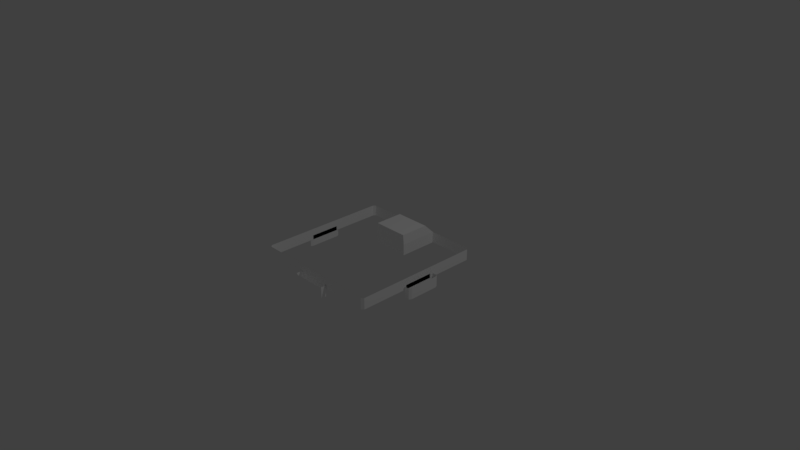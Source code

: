 # Source: FrameDepth.blend  (saved by Blender 2.79.0; exported with 4.5.12 LTS)
import bpy
from mathutils import Matrix  # noqa: F401  (used for matrix-valued properties, if any)

bpy.ops.wm.read_factory_settings(use_empty=True)
scene = bpy.context.scene
scene.name = 'Scene'

# ---- collections
col_collection_1 = bpy.data.collections.new('Collection 1'); scene.collection.children.link(col_collection_1)

# ---- materials (node trees are filled in below, after node groups)
mat_component_needy_background_mat = bpy.data.materials.new('Component_Needy_background_mat')
mat_component_needy_background_mat.alpha_threshold = 0.0
mat_component_needy_background_mat.use_transparent_shadow = False
mat_component_needy_background_mat.diffuse_color = (1.0, 1.0, 1.0, 1.0)
mat_component_needy_background_mat.specular_color = (0.0, 0.0, 0.0)
mat_component_needy_background_mat.roughness = 0.5

# ---- material node trees

# ---- world
world_world = bpy.data.worlds.new('World'); scene.world = world_world
world_world.color = (0.05088, 0.05088, 0.05088)
world_world.use_sun_shadow = False
world_world.sun_shadow_jitter_overblur = 0.0
world_world.cycles.sampling_method = 'MANUAL'

# ---- cameras
cam_camera = bpy.data.cameras.new('Camera')
cam_camera.clip_end = 100.0
cam_camera.lens = 35.0
cam_camera.sensor_width = 32.0
cam_camera.sensor_height = 18.0
cam_camera.ortho_scale = 7.314
cam_camera.dof.focus_distance = 0.0
cam_camera.dof.aperture_fstop = 128.0

# ---- lights
light_lamp = bpy.data.lights.new('Lamp', 'POINT')
light_lamp.transmission_factor = 0.0
light_lamp.cutoff_distance = 30.0
light_lamp.energy = 100.0
light_lamp.shadow_buffer_clip_start = 1.001
light_lamp.shadow_soft_size = 0.1
light_lamp.shadow_maximum_resolution = 0.006
light_lamp.use_absolute_resolution = True

# ---- meshes
me_untitled_001 = bpy.data.meshes.new('Untitled.001')
me_untitled_001.from_pydata([(-25.63, 9.539, 90.1), (25.62, 9.539, 90.09), (-90.1, 9.539, -36.76), (-25.63, 9.539, -90.09), (25.62, 9.539, -90.1), (90.09, 9.539, -36.77), (-87.1, 9.539, 90.1), (-90.1, 9.539, 87.1), (90.09, 9.539, 87.1), (87.1, 9.539, 90.09), (-90.1, 9.539, -87.1), (-87.11, 9.539, -90.09), (87.1, 9.539, -90.1), (90.09, 9.539, -87.11), (90.09, 9.539, -23.32), (-90.1, 9.539, -23.31), (-25.63, 9.539, -36.74), (25.58, 9.539, -36.79), (-0.02591, 9.539, -36.76), (-0.001434, 9.539, 90.09), (-90.1, 9.539, 4.291), (90.09, 9.539, 4.288), (-20.18, -15.42, 90.1), (-20.18, -15.42, 100.0), (20.18, -15.42, 90.1), (20.18, -15.42, 100.0), (-98.24, -4.453e-15, 23.95), (-91.27, -5.547e-15, 23.95), (-98.24, 1.156e-14, -23.94), (-91.72, 1.156e-14, -23.94), (23.94, -15.42, 94.97), (-23.94, -15.42, 94.97), (-23.94, -15.42, 91.71), (-23.94, -15.42, 98.23), (23.94, -15.42, 91.27), (23.94, -15.42, 98.23), (90.09, -15.42, 20.18), (100.0, -15.42, 20.18), (-94.98, 1.156e-14, -23.94), (-94.98, -4.453e-15, 23.95), (-100.0, -9.973e-16, 20.18), (90.09, -15.42, -20.18), (100.0, -15.42, -20.18), (94.97, -15.42, -23.95), (94.97, -15.42, 23.94), (-90.1, -9.973e-16, 20.18), (-100.0, 8.103e-15, -20.18), (91.71, -15.42, 23.94), (98.23, -15.42, 23.94), (91.26, -15.42, -23.95), (98.23, -15.42, -23.95), (-90.1, 8.103e-15, -20.18), (98.23, -4.453e-15, -23.95), (91.26, -5.547e-15, -23.95), (98.23, 1.156e-14, 23.94), (91.71, 1.156e-14, 23.94), (-90.1, -15.42, -20.18), (-100.0, -15.42, -20.18), (-90.1, -15.42, 20.18), (-100.0, -15.42, 20.18), (-94.98, -15.42, 23.95), (-94.98, -15.42, -23.94), (-91.72, -15.42, -23.94), (-98.24, -15.42, -23.94), (94.97, 1.156e-14, 23.94), (94.97, -4.453e-15, -23.95), (100.0, -9.973e-16, -20.18), (-91.27, -15.42, 23.95), (-98.24, -15.42, 23.95), (90.09, -5.88, 4.288), (-90.1, -5.88, 4.291), (90.09, -9.973e-16, -20.18), (100.0, 8.103e-15, 20.18), (-0.001434, -5.88, 90.09), (-0.02591, -5.88, -36.76), (25.58, -5.88, -36.79), (-25.63, -5.88, -36.74), (90.09, 8.103e-15, 20.18), (23.94, -4.453e-15, 98.23), (23.94, -5.547e-15, 91.27), (-23.94, 1.156e-14, 98.23), (-23.94, 1.156e-14, 91.71), (-90.1, -5.88, -23.31), (90.09, -5.88, -23.32), (90.09, -5.88, -87.11), (87.1, -5.88, -90.1), (-87.11, -5.88, -90.09), (-90.1, -5.88, -87.1), (87.1, -5.88, 90.09), (90.09, -5.88, 87.1), (-23.94, 1.156e-14, 94.97), (23.94, -4.453e-15, 94.97), (20.18, -9.973e-16, 100.0), (-90.1, -5.88, 87.1), (-87.1, -5.88, 90.1), (90.09, -5.88, -36.77), (25.62, -5.88, -90.1), (20.18, -9.973e-16, 90.1), (-20.18, 8.103e-15, 100.0), (-25.63, -5.88, -90.09), (-90.1, -5.88, -36.76), (25.62, -5.88, 90.09), (-25.63, -5.88, 90.1), (-20.18, 8.103e-15, 90.1), (-24.24, 22.81, -76.89), (24.23, 22.81, -76.89), (-24.24, 22.81, -37.05), (24.19, 22.81, -37.08), (-0.02545, 22.81, -37.07)], [], [(46, 57, 59, 40), (92, 25, 35, 78), (18, 74, 76, 16), (53, 49, 41, 71), (80, 33, 23, 98), (26, 68, 60, 39), (4, 96, 75, 17), (39, 60, 67, 27), (55, 47, 44, 64), (10, 87, 100, 2), (81, 32, 31, 90), (12, 85, 96, 4), (1, 101, 88, 9), (16, 76, 99, 3), (17, 75, 74, 18), (19, 73, 101, 1), (2, 100, 82, 15), (52, 50, 43, 65), (51, 56, 62, 29), (5, 95, 84, 13), (97, 24, 22, 103), (98, 23, 25, 92), (40, 59, 68, 26), (13, 84, 85, 12), (64, 44, 48, 54), (15, 82, 70, 20), (38, 61, 63, 28), (65, 43, 49, 53), (8, 89, 69, 21), (79, 34, 24, 97), (72, 37, 42, 66), (20, 70, 93, 7), (21, 69, 83, 14), (45, 58, 56, 51), (77, 36, 47, 55), (28, 63, 57, 46), (11, 86, 87, 10), (6, 94, 102, 0), (14, 83, 95, 5), (90, 31, 33, 80), (91, 30, 34, 79), (78, 35, 30, 91), (3, 99, 86, 11), (54, 48, 37, 72), (0, 102, 73, 19), (71, 41, 36, 77), (103, 22, 32, 81), (7, 93, 94, 6), (66, 42, 50, 52), (27, 67, 58, 45), (29, 62, 61, 38), (9, 88, 89, 8), (4, 17, 107, 105), (16, 3, 104, 106), (18, 16, 106, 108), (17, 18, 108, 107), (106, 104, 105, 107, 108)])
_uv = me_untitled_001.uv_layers.new(name='map1')
_uv.uv.foreach_set('vector', [0.0, 0.0, 0.0, 0.0, 0.0, 0.0, 0.0, 0.0, 0.0, 0.0, 0.0, 0.0, 0.0, 0.0, 0.0, 0.0, 0.0, 0.0, 0.0, 0.0, 0.0, 0.0, 0.0, 0.0, 0.0, 0.0, 0.0, 0.0, 0.0, 0.0, 0.0, 0.0, 0.0, 0.0, 0.0, 0.0, 0.0, 0.0, 0.0, 0.0, 0.0, 0.0, 0.0, 0.0, 0.0, 0.0, 0.0, 0.0, 0.0, 0.0, 0.0, 0.0, 0.0, 0.0, 0.0, 0.0, 0.0, 0.0, 0.0, 0.0, 0.0, 0.0, 0.0, 0.0, 0.0, 0.0, 0.0, 0.0, 0.0, 0.0, 0.0, 0.0, 0.0, 0.0, 0.0, 0.0, 0.0, 0.0, 0.0, 0.0, 0.0, 0.0, 0.0, 0.0, 0.0, 0.0, 0.0, 0.0, 0.0, 0.0, 0.0, 0.0, 0.0, 0.0, 0.0, 0.0, 0.0, 0.0, 0.0, 0.0, 0.0, 0.0, 0.0, 0.0, 0.0, 0.0, 0.0, 0.0, 0.0, 0.0, 0.0, 0.0, 0.0, 0.0, 0.0, 0.0, 0.0, 0.0, 0.0, 0.0, 0.0, 0.0, 0.0, 0.0, 0.0, 0.0, 0.0, 0.0, 0.0, 0.0, 0.0, 0.0, 0.0, 0.0, 0.0, 0.0, 0.0, 0.0, 0.0, 0.0, 0.0, 0.0, 0.0, 0.0, 0.0, 0.0, 0.0, 0.0, 0.0, 0.0, 0.0, 0.0, 0.0, 0.0, 0.0, 0.0, 0.0, 0.0, 0.0, 0.0, 0.0, 0.0, 0.0, 0.0, 0.0, 0.0, 0.0, 0.0, 0.0, 0.0, 0.0, 0.0, 0.0, 0.0, 0.0, 0.0, 0.0, 0.0, 0.0, 0.0, 0.0, 0.0, 0.0, 0.0, 0.0, 0.0, 0.0, 0.0, 0.0, 0.0, 0.0, 0.0, 0.0, 0.0, 0.0, 0.0, 0.0, 0.0, 0.0, 0.0, 0.0, 0.0, 0.0, 0.0, 0.0, 0.0, 0.0, 0.0, 0.0, 0.0, 0.0, 0.0, 0.0, 0.0, 0.0, 0.0, 0.0, 0.0, 0.0, 0.0, 0.0, 0.0, 0.0, 0.0, 0.0, 0.0, 0.0, 0.0, 0.0, 0.0, 0.0, 0.0, 0.0, 0.0, 0.0, 0.0, 0.0, 0.0, 0.0, 0.0, 0.0, 0.0, 0.0, 0.0, 0.0, 0.0, 0.0, 0.0, 0.0, 0.0, 0.0, 0.0, 0.0, 0.0, 0.0, 0.0, 0.0, 0.0, 0.0, 0.0, 0.0, 0.0, 0.0, 0.0, 0.0, 0.0, 0.0, 0.0, 0.0, 0.0, 0.0, 0.0, 0.0, 0.0, 0.0, 0.0, 0.0, 0.0, 0.0, 0.0, 0.0, 0.0, 0.0, 0.0, 0.0, 0.0, 0.0, 0.0, 0.0, 0.0, 0.0, 0.0, 0.0, 0.0, 0.0, 0.0, 0.0, 0.0, 0.0, 0.0, 0.0, 0.0, 0.0, 0.0, 0.0, 0.0, 0.0, 0.0, 0.0, 0.0, 0.0, 0.0, 0.0, 0.0, 0.0, 0.0, 0.0, 0.0, 0.0, 0.0, 0.0, 0.0, 0.0, 0.0, 0.0, 0.0, 0.0, 0.0, 0.0, 0.0, 0.0, 0.0, 0.0, 0.0, 0.0, 0.0, 0.0, 0.0, 0.0, 0.0, 0.0, 0.0, 0.0, 0.0, 0.0, 0.0, 0.0, 0.0, 0.0, 0.0, 0.0, 0.0, 0.0, 0.0, 0.0, 0.0, 0.0, 0.0, 0.0, 0.0, 0.0, 0.0, 0.0, 0.0, 0.0, 0.0, 0.0, 0.0, 0.0, 0.0, 0.0, 0.0, 0.0, 0.0, 0.0, 0.0, 0.0, 0.0, 0.0, 0.0, 0.0, 0.0, 0.0, 0.0, 0.0, 0.0, 0.0, 0.0, 0.0, 0.0, 0.0, 0.0, 0.0, 0.0, 0.0, 0.0, 0.0, 0.0, 0.0, 0.0, 0.0, 0.0, 0.0, 0.0, 0.0, 0.0, 0.0, 0.0, 0.0, 0.0, 0.0, 0.0, 0.0, 0.0, 0.0, 0.0, 0.0, 0.0, 0.0, 0.0, 0.0, 0.0, 0.0, 0.0, 0.0, 0.0, 0.0, 0.0, 0.0, 0.0, 0.0, 0.0, 0.0, 0.0, 0.0, 0.0, 0.0, 0.0, 0.0, 0.0, 0.0, 0.0, 0.0, 0.0, 0.0, 0.0, 0.0, 0.0, 0.0, 0.0, 0.0, 0.0, 0.0, 0.0, 0.0, 0.0, 0.0, 0.0])
me_untitled_001.materials.append(mat_component_needy_background_mat)
me_untitled_001.use_remesh_preserve_volume = False
me_untitled_001.use_remesh_preserve_attributes = False
me_untitled_001.use_mirror_vertex_groups = False
me_untitled_001.update()
me_untitled_001.normals_split_custom_set([tuple(v) for v in zip(*[iter([-1.0, 8.581e-08, 0.0, -1.0, 8.581e-08, 0.0, -1.0, 8.581e-08, 0.0, -1.0, 8.581e-08, 0.0, 0.425, 0.0, 0.9052, 0.425, 0.0, 0.9052, 0.425, 0.0, 0.9052, 0.425, 0.0, 0.9052, -0.0008956, -2.474e-07, -1.0, -0.0008956, -2.474e-07, -1.0, -0.0008956, -2.474e-07, -1.0, -0.0008956, -2.474e-07, -1.0, -0.9548, -1.853e-07, -0.2972, -0.9548, -1.853e-07, -0.2972, -0.9548, -1.853e-07, -0.2972, -0.9548, -1.853e-07, -0.2972, -0.425, 0.0, 0.9052, -0.425, 0.0, 0.9052, -0.425, 0.0, 0.9052, -0.425, 0.0, 0.9052, 0.0, 1.237e-07, 1.0, 0.0, 1.237e-07, 1.0, 0.0, 1.237e-07, 1.0, 0.0, 1.237e-07, 1.0, -1.0, -2.98e-08, -0.0008015, -1.0, -2.98e-08, -0.0008015, -1.0, -2.98e-08, -0.0008015, -1.0, -2.98e-08, -0.0008015, 0.0, 1.237e-07, 1.0, 0.0, 1.237e-07, 1.0, 0.0, 1.237e-07, 1.0, 0.0, 1.237e-07, 1.0, 0.0, 1.237e-07, 1.0, 0.0, 1.237e-07, 1.0, 0.0, 1.237e-07, 1.0, 0.0, 1.237e-07, 1.0, -1.0, -4.428e-07, 0.0, -1.0, -4.428e-07, 0.0, -1.0, -4.428e-07, 0.0, -1.0, -4.428e-07, 0.0, -1.0, 0.0, 0.0, -1.0, 0.0, 0.0, -1.0, 0.0, 0.0, -1.0, 0.0, 0.0, 0.0, 0.0, -1.0, 0.0, 0.0, -1.0, 0.0, 0.0, -1.0, 0.0, 0.0, -1.0, 0.0, 0.0, 1.0, 0.0, 0.0, 1.0, 0.0, 0.0, 1.0, 0.0, 0.0, 1.0, 1.0, 0.0, 0.0, 1.0, 0.0, 0.0, 1.0, 0.0, 0.0, 1.0, 0.0, 0.0, -0.0008951, -2.474e-07, -1.0, -0.0008951, -2.474e-07, -1.0, -0.0008951, -2.474e-07, -1.0, -0.0008951, -2.474e-07, -1.0, 6.086e-05, 0.0, 1.0, 6.086e-05, 0.0, 1.0, 6.086e-05, 0.0, 1.0, 6.086e-05, 0.0, 1.0, -1.0, 3.486e-07, 9.077e-06, -1.0, 3.486e-07, 9.077e-06, -1.0, 3.486e-07, 9.077e-06, -1.0, 3.486e-07, 9.077e-06, 0.0, -1.237e-07, -1.0, 0.0, -1.237e-07, -1.0, 0.0, -1.237e-07, -1.0, 0.0, -1.237e-07, -1.0, 0.9188, 1.293e-07, -0.3947, 0.9188, 1.293e-07, -0.3947, 0.9188, 1.293e-07, -0.3947, 0.9188, 1.293e-07, -0.3947, 1.0, 0.0, 0.0, 1.0, 0.0, 0.0, 1.0, 0.0, 0.0, 1.0, 0.0, 0.0, 0.0, 0.0, -1.0, 0.0, 0.0, -1.0, 0.0, 0.0, -1.0, 0.0, 0.0, -1.0, 0.0, 0.0, 1.0, 0.0, 0.0, 1.0, 0.0, 0.0, 1.0, 0.0, 0.0, 1.0, -0.9052, -6.648e-08, 0.425, -0.9052, -6.648e-08, 0.425, -0.9052, -6.648e-08, 0.425, -0.9052, -6.648e-08, 0.425, 0.7071, 0.0, -0.7071, 0.7071, 0.0, -0.7071, 0.7071, 0.0, -0.7071, 0.7071, 0.0, -0.7071, 0.0, 1.237e-07, 1.0, 0.0, 1.237e-07, 1.0, 0.0, 1.237e-07, 1.0, 0.0, 1.237e-07, 1.0, -1.0, 6.891e-08, 2.653e-05, -1.0, 6.891e-08, 2.653e-05, -1.0, 6.891e-08, 2.653e-05, -1.0, 6.891e-08, 2.653e-05, 0.0, -1.237e-07, -1.0, 0.0, -1.237e-07, -1.0, 0.0, -1.237e-07, -1.0, 0.0, -1.237e-07, -1.0, 0.0, -1.237e-07, -1.0, 0.0, -1.237e-07, -1.0, 0.0, -1.237e-07, -1.0, 0.0, -1.237e-07, -1.0, 1.0, 1.682e-07, -2.653e-05, 1.0, 1.682e-07, -2.653e-05, 1.0, 1.682e-07, -2.653e-05, 1.0, 1.682e-07, -2.653e-05, 0.2972, 0.0, -0.9548, 0.2972, 0.0, -0.9548, 0.2972, 0.0, -0.9548, 0.2972, 0.0, -0.9548, 1.0, -8.583e-08, 0.0, 1.0, -8.583e-08, 0.0, 1.0, -8.583e-08, 0.0, 1.0, -8.583e-08, 0.0, -1.0, 0.0, 2.653e-05, -1.0, 0.0, 2.653e-05, -1.0, 0.0, 2.653e-05, -1.0, 0.0, 2.653e-05, 1.0, -1.699e-07, -2.653e-05, 1.0, -1.699e-07, -2.653e-05, 1.0, -1.699e-07, -2.653e-05, 1.0, -1.699e-07, -2.653e-05, 1.0, 1.162e-07, 0.0, 1.0, 1.162e-07, 0.0, 1.0, 1.162e-07, 0.0, 1.0, 1.162e-07, 0.0, -0.9188, -1.295e-07, 0.3947, -0.9188, -1.295e-07, 0.3947, -0.9188, -1.295e-07, 0.3947, -0.9188, -1.295e-07, 0.3947, -0.9052, -1.19e-07, -0.425, -0.9052, -1.19e-07, -0.425, -0.9052, -1.19e-07, -0.425, -0.9052, -1.19e-07, -0.425, -0.7071, 0.0, -0.7071, -0.7071, 0.0, -0.7071, -0.7071, 0.0, -0.7071, -0.7071, 0.0, -0.7071, 0.0, 0.0, 1.0, 0.0, 0.0, 1.0, 0.0, 0.0, 1.0, 0.0, 0.0, 1.0, 1.0, -1.087e-07, -9.077e-06, 1.0, -1.087e-07, -9.077e-06, 1.0, -1.087e-07, -9.077e-06, 1.0, -1.087e-07, -9.077e-06, -1.0, 0.0, 0.0, -1.0, 0.0, 0.0, -1.0, 0.0, 0.0, -1.0, 0.0, 0.0, 1.0, 0.0, 0.0, 1.0, 0.0, 0.0, 1.0, 0.0, 0.0, 1.0, 0.0, 0.0, 1.0, 0.0, 0.0, 1.0, 0.0, 0.0, 1.0, 0.0, 0.0, 1.0, 0.0, 0.0, 0.0, 0.0, -1.0, 0.0, 0.0, -1.0, 0.0, 0.0, -1.0, 0.0, 0.0, -1.0, 0.9052, 1.189e-07, 0.425, 0.9052, 1.189e-07, 0.425, 0.9052, 1.189e-07, 0.425, 0.9052, 1.189e-07, 0.425, 6.055e-05, 0.0, 1.0, 6.055e-05, 0.0, 1.0, 6.055e-05, 0.0, 1.0, 6.055e-05, 0.0, 1.0, -1.0, -1.162e-07, 0.0, -1.0, -1.162e-07, 0.0, -1.0, -1.162e-07, 0.0, -1.0, -1.162e-07, 0.0, -0.3947, 0.0, -0.9188, -0.3947, 0.0, -0.9188, -0.3947, 0.0, -0.9188, -0.3947, 0.0, -0.9188, -0.7071, 0.0, 0.7071, -0.7071, 0.0, 0.7071, -0.7071, 0.0, 0.7071, -0.7071, 0.0, 0.7071, 0.9052, 6.63e-08, -0.425, 0.9052, 6.63e-08, -0.425, 0.9052, 6.63e-08, -0.425, 0.9052, 6.63e-08, -0.425, 0.9548, 1.851e-07, 0.2972, 0.9548, 1.851e-07, 0.2972, 0.9548, 1.851e-07, 0.2972, 0.9548, 1.851e-07, 0.2972, 0.0, -1.237e-07, -1.0, 0.0, -1.237e-07, -1.0, 0.0, -1.237e-07, -1.0, 0.0, -1.237e-07, -1.0, 0.7071, 0.0, 0.7071, 0.7071, 0.0, 0.7071, 0.7071, 0.0, 0.7071, 0.7071, 0.0, 0.7071, -0.9946, -0.1035, -0.0008884, -0.9946, -0.1035, -0.0008884, -0.9946, -0.1035, -0.0008884, -0.9946, -0.1035, -0.0008884, 0.9946, -0.1039, -3.343e-07, 0.9946, -0.1039, -3.343e-07, 0.9946, -0.1039, -3.343e-07, 0.9946, -0.1039, -3.343e-07, -0.0008037, -0.023, -0.9997, -0.0008037, -0.023, -0.9997, -0.0008037, -0.023, -0.9997, -0.0008037, -0.023, -0.9997, -0.0008034, -0.02264, -0.9997, -0.0008034, -0.02264, -0.9997, -0.0008034, -0.02264, -0.9997, -0.0008034, -0.02264, -0.9997, -1.23e-09, -1.0, -3.226e-06, -1.23e-09, -1.0, -3.226e-06, -1.23e-09, -1.0, -3.226e-06, -1.23e-09, -1.0, -3.226e-06, -1.23e-09, -1.0, -3.226e-06])] * 3)])

# ---- objects
ob_component_needy_background = bpy.data.objects.new('Component_Needy_Background', None)
ob_background = bpy.data.objects.new('Background', me_untitled_001)
ob_lamp = bpy.data.objects.new('Lamp', light_lamp)
ob_camera = bpy.data.objects.new('Camera', cam_camera)

# ---- transforms, parenting, visibility, modifiers, constraints
ob_component_needy_background.location = (0.0, 0.0, 0.0)
ob_component_needy_background.rotation_euler = (1.571, -0.0, 0.0)
ob_component_needy_background.scale = (0.01, 0.01, 0.01)
ob_component_needy_background.empty_image_offset = (0.0, 0.0)
ob_component_needy_background.color = (0.8, 0.8, 0.8, 1.0)
ob_component_needy_background.lineart.crease_threshold = 0.0
ob_background.parent = ob_component_needy_background
ob_background.location = (0.0, 0.0, 0.0)
ob_background.color = (0.8, 0.8, 0.8, 1.0)
ob_background.lineart.crease_threshold = 0.0
ob_lamp.location = (4.076, 1.005, 5.904)
ob_lamp.rotation_euler = (0.6503, 0.05522, 1.866)
ob_lamp.lock_rotations_4d = False
ob_lamp.empty_display_type = 'ARROWS'
ob_lamp.color = (0.0, 0.0, 0.0, 0.0)
ob_lamp.lineart.crease_threshold = 0.0
ob_camera.location = (7.481, -6.508, 5.344)
ob_camera.rotation_euler = (1.109, 0.0, 0.8149)
ob_camera.lock_rotations_4d = False
ob_camera.empty_display_type = 'ARROWS'
ob_camera.color = (0.0, 0.0, 0.0, 0.0)
ob_camera.display_type = 'WIRE'
ob_camera.lineart.crease_threshold = 0.0

# ---- collection membership
col_collection_1.objects.link(ob_component_needy_background)
col_collection_1.objects.link(ob_background)
col_collection_1.objects.link(ob_lamp)
col_collection_1.objects.link(ob_camera)

# ---- scene / render settings (as saved in the file)
scene.camera = ob_camera
scene.frame_start = 1; scene.frame_end = 250; scene.frame_set(1)
scene.render.engine = 'BLENDER_EEVEE_NEXT'
scene.render.resolution_percentage = 50
scene.render.fps = 30
scene.render.dither_intensity = 0.0
scene.cycles.use_denoising = False
scene.cycles.samples = 128
scene.cycles.sampling_pattern = 'TABULATED_SOBOL'
scene.cycles.use_adaptive_sampling = False
scene.cycles.use_light_tree = False
scene.cycles.blur_glossy = 0.0
scene.cycles.sample_clamp_indirect = 0.0
scene.view_settings.view_transform = 'Standard'
bpy.context.view_layer.update()
